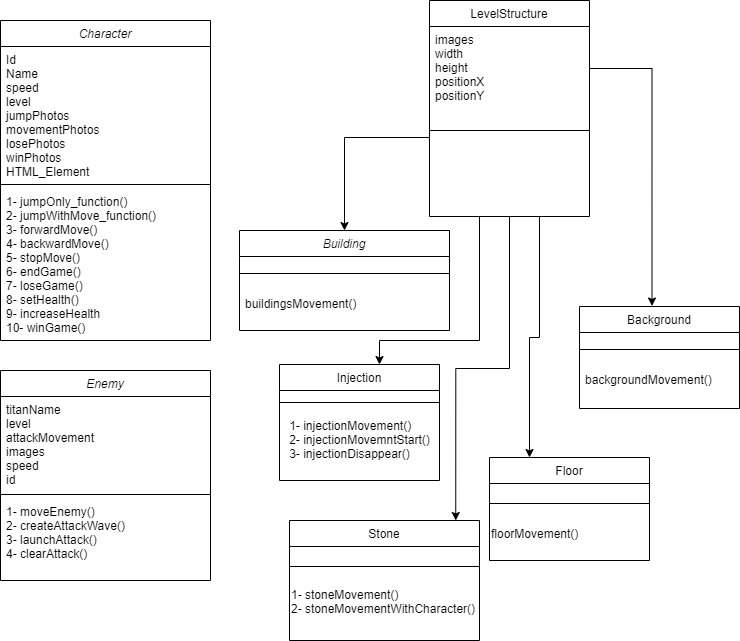

The diagram above was exported from draw.io. Its source (the exported page's mxGraphModel, read from the mxfile embedded in the PNG):
<mxGraphModel dx="1038" dy="491" grid="1" gridSize="10" guides="1" tooltips="1" connect="1" arrows="1" fold="1" page="1" pageScale="1" pageWidth="827" pageHeight="1169" math="0" shadow="0">
  <root>
    <mxCell id="WIyWlLk6GJQsqaUBKTNV-0" />
    <mxCell id="WIyWlLk6GJQsqaUBKTNV-1" parent="WIyWlLk6GJQsqaUBKTNV-0" />
    <mxCell id="zkfFHV4jXpPFQw0GAbJ--0" value="Character" style="swimlane;fontStyle=2;align=center;verticalAlign=top;childLayout=stackLayout;horizontal=1;startSize=26;horizontalStack=0;resizeParent=1;resizeLast=0;collapsible=1;marginBottom=0;rounded=0;shadow=0;strokeWidth=1;" parent="WIyWlLk6GJQsqaUBKTNV-1" vertex="1">
      <mxGeometry x="41" y="40" width="210" height="320" as="geometry">
        <mxRectangle x="41" y="40" width="160" height="26" as="alternateBounds" />
      </mxGeometry>
    </mxCell>
    <mxCell id="zkfFHV4jXpPFQw0GAbJ--2" value="Id&#10;Name&#10;speed&#10;level&#10;jumpPhotos&#10;movementPhotos&#10;losePhotos&#10;winPhotos&#10;HTML_Element" style="text;align=left;verticalAlign=top;spacingLeft=4;spacingRight=4;overflow=hidden;rotatable=0;points=[[0,0.5],[1,0.5]];portConstraint=eastwest;rounded=0;shadow=0;html=0;" parent="zkfFHV4jXpPFQw0GAbJ--0" vertex="1">
      <mxGeometry y="26" width="210" height="134" as="geometry" />
    </mxCell>
    <mxCell id="zkfFHV4jXpPFQw0GAbJ--4" value="" style="line;html=1;strokeWidth=1;align=left;verticalAlign=middle;spacingTop=-1;spacingLeft=3;spacingRight=3;rotatable=0;labelPosition=right;points=[];portConstraint=eastwest;" parent="zkfFHV4jXpPFQw0GAbJ--0" vertex="1">
      <mxGeometry y="160" width="210" height="8" as="geometry" />
    </mxCell>
    <mxCell id="zkfFHV4jXpPFQw0GAbJ--5" value="1- jumpOnly_function()&#10;2- jumpWithMove_function()&#10;3- forwardMove()&#10;4- backwardMove()&#10;5- stopMove()&#10;6- endGame()&#10;7- loseGame()&#10;8- setHealth()&#10;9- increaseHealth&#10;10- winGame()" style="text;align=left;verticalAlign=top;spacingLeft=4;spacingRight=4;overflow=hidden;rotatable=0;points=[[0,0.5],[1,0.5]];portConstraint=eastwest;strokeColor=none;fontStyle=0" parent="zkfFHV4jXpPFQw0GAbJ--0" vertex="1">
      <mxGeometry y="168" width="210" height="152" as="geometry" />
    </mxCell>
    <mxCell id="R4hPpYiZOBy-HnBOLDkk-16" style="edgeStyle=orthogonalEdgeStyle;rounded=0;orthogonalLoop=1;jettySize=auto;html=1;entryX=0.453;entryY=-0.005;entryDx=0;entryDy=0;entryPerimeter=0;fontColor=#000000;" parent="WIyWlLk6GJQsqaUBKTNV-1" source="zkfFHV4jXpPFQw0GAbJ--21" target="R4hPpYiZOBy-HnBOLDkk-6" edge="1">
      <mxGeometry relative="1" as="geometry" />
    </mxCell>
    <mxCell id="ePMI4OIkLTxabHlAkO61-9" value="" style="edgeStyle=orthogonalEdgeStyle;rounded=0;orthogonalLoop=1;jettySize=auto;html=1;entryX=0.25;entryY=0;entryDx=0;entryDy=0;" parent="WIyWlLk6GJQsqaUBKTNV-1" source="zkfFHV4jXpPFQw0GAbJ--17" target="ePMI4OIkLTxabHlAkO61-4" edge="1">
      <mxGeometry relative="1" as="geometry">
        <mxPoint x="570" y="410" as="targetPoint" />
        <Array as="points">
          <mxPoint x="580" y="357" />
          <mxPoint x="570" y="357" />
        </Array>
      </mxGeometry>
    </mxCell>
    <mxCell id="ePMI4OIkLTxabHlAkO61-24" value="" style="edgeStyle=orthogonalEdgeStyle;rounded=0;orthogonalLoop=1;jettySize=auto;html=1;" parent="WIyWlLk6GJQsqaUBKTNV-1" source="zkfFHV4jXpPFQw0GAbJ--17" target="ePMI4OIkLTxabHlAkO61-19" edge="1">
      <mxGeometry relative="1" as="geometry">
        <Array as="points">
          <mxPoint x="520" y="360" />
          <mxPoint x="420" y="360" />
        </Array>
      </mxGeometry>
    </mxCell>
    <mxCell id="ePMI4OIkLTxabHlAkO61-33" value="" style="edgeStyle=orthogonalEdgeStyle;rounded=0;orthogonalLoop=1;jettySize=auto;html=1;entryX=0.875;entryY=0;entryDx=0;entryDy=0;entryPerimeter=0;" parent="WIyWlLk6GJQsqaUBKTNV-1" source="zkfFHV4jXpPFQw0GAbJ--17" target="ePMI4OIkLTxabHlAkO61-28" edge="1">
      <mxGeometry relative="1" as="geometry">
        <mxPoint x="500" y="480" as="targetPoint" />
      </mxGeometry>
    </mxCell>
    <mxCell id="zkfFHV4jXpPFQw0GAbJ--17" value=" LevelStructure " style="swimlane;fontStyle=0;align=center;verticalAlign=top;childLayout=stackLayout;horizontal=1;startSize=26;horizontalStack=0;resizeParent=1;resizeLast=0;collapsible=1;marginBottom=0;rounded=0;shadow=0;strokeWidth=1;" parent="WIyWlLk6GJQsqaUBKTNV-1" vertex="1">
      <mxGeometry x="470" y="20" width="160" height="216" as="geometry">
        <mxRectangle x="550" y="140" width="160" height="26" as="alternateBounds" />
      </mxGeometry>
    </mxCell>
    <mxCell id="zkfFHV4jXpPFQw0GAbJ--21" value="images&#10;width&#10;height&#10;positionX&#10;positionY" style="text;align=left;verticalAlign=top;spacingLeft=4;spacingRight=4;overflow=hidden;rotatable=0;points=[[0,0.5],[1,0.5]];portConstraint=eastwest;rounded=0;shadow=0;html=0;" parent="zkfFHV4jXpPFQw0GAbJ--17" vertex="1">
      <mxGeometry y="26" width="160" height="84" as="geometry" />
    </mxCell>
    <mxCell id="zkfFHV4jXpPFQw0GAbJ--23" value="" style="line;html=1;strokeWidth=1;align=left;verticalAlign=middle;spacingTop=-1;spacingLeft=3;spacingRight=3;rotatable=0;labelPosition=right;points=[];portConstraint=eastwest;" parent="zkfFHV4jXpPFQw0GAbJ--17" vertex="1">
      <mxGeometry y="110" width="160" height="40" as="geometry" />
    </mxCell>
    <mxCell id="R4hPpYiZOBy-HnBOLDkk-0" value="Building" style="swimlane;fontStyle=2;align=center;verticalAlign=top;childLayout=stackLayout;horizontal=1;startSize=26;horizontalStack=0;resizeParent=1;resizeLast=0;collapsible=1;marginBottom=0;rounded=0;shadow=0;strokeWidth=1;" parent="WIyWlLk6GJQsqaUBKTNV-1" vertex="1">
      <mxGeometry x="280" y="250" width="210" height="100" as="geometry">
        <mxRectangle x="230" y="140" width="160" height="26" as="alternateBounds" />
      </mxGeometry>
    </mxCell>
    <mxCell id="R4hPpYiZOBy-HnBOLDkk-4" value="" style="line;html=1;strokeWidth=1;align=left;verticalAlign=middle;spacingTop=-1;spacingLeft=3;spacingRight=3;rotatable=0;labelPosition=right;points=[];portConstraint=eastwest;" parent="R4hPpYiZOBy-HnBOLDkk-0" vertex="1">
      <mxGeometry y="26" width="210" height="34" as="geometry" />
    </mxCell>
    <mxCell id="R4hPpYiZOBy-HnBOLDkk-5" value="buildingsMovement()" style="text;align=left;verticalAlign=top;spacingLeft=4;spacingRight=4;overflow=hidden;rotatable=0;points=[[0,0.5],[1,0.5]];portConstraint=eastwest;" parent="R4hPpYiZOBy-HnBOLDkk-0" vertex="1">
      <mxGeometry y="60" width="210" height="40" as="geometry" />
    </mxCell>
    <mxCell id="R4hPpYiZOBy-HnBOLDkk-6" value="Background" style="swimlane;fontStyle=0;align=center;verticalAlign=top;childLayout=stackLayout;horizontal=1;startSize=26;horizontalStack=0;resizeParent=1;resizeLast=0;collapsible=1;marginBottom=0;rounded=0;shadow=0;strokeWidth=1;" parent="WIyWlLk6GJQsqaUBKTNV-1" vertex="1">
      <mxGeometry x="620" y="326" width="160" height="102" as="geometry">
        <mxRectangle x="550" y="140" width="160" height="26" as="alternateBounds" />
      </mxGeometry>
    </mxCell>
    <mxCell id="R4hPpYiZOBy-HnBOLDkk-12" value="" style="line;html=1;strokeWidth=1;align=left;verticalAlign=middle;spacingTop=-1;spacingLeft=3;spacingRight=3;rotatable=0;labelPosition=right;points=[];portConstraint=eastwest;" parent="R4hPpYiZOBy-HnBOLDkk-6" vertex="1">
      <mxGeometry y="26" width="160" height="34" as="geometry" />
    </mxCell>
    <mxCell id="R4hPpYiZOBy-HnBOLDkk-15" value="backgroundMovement()" style="text;align=left;verticalAlign=top;spacingLeft=4;spacingRight=4;overflow=hidden;rotatable=0;points=[[0,0.5],[1,0.5]];portConstraint=eastwest;rounded=0;shadow=0;html=0;" parent="R4hPpYiZOBy-HnBOLDkk-6" vertex="1">
      <mxGeometry y="60" width="160" height="42" as="geometry" />
    </mxCell>
    <mxCell id="R4hPpYiZOBy-HnBOLDkk-17" style="edgeStyle=orthogonalEdgeStyle;rounded=0;orthogonalLoop=1;jettySize=auto;html=1;exitX=0;exitY=0.5;exitDx=0;exitDy=0;entryX=0.5;entryY=0;entryDx=0;entryDy=0;fontColor=#000000;" parent="WIyWlLk6GJQsqaUBKTNV-1" source="zkfFHV4jXpPFQw0GAbJ--21" target="R4hPpYiZOBy-HnBOLDkk-0" edge="1">
      <mxGeometry relative="1" as="geometry">
        <Array as="points">
          <mxPoint x="470" y="157" />
          <mxPoint x="385" y="157" />
        </Array>
      </mxGeometry>
    </mxCell>
    <mxCell id="ePMI4OIkLTxabHlAkO61-4" value="Floor" style="swimlane;fontStyle=0;align=center;verticalAlign=top;childLayout=stackLayout;horizontal=1;startSize=26;horizontalStack=0;resizeParent=1;resizeLast=0;collapsible=1;marginBottom=0;rounded=0;shadow=0;strokeWidth=1;" parent="WIyWlLk6GJQsqaUBKTNV-1" vertex="1">
      <mxGeometry x="530" y="477" width="160" height="103" as="geometry">
        <mxRectangle x="550" y="140" width="160" height="26" as="alternateBounds" />
      </mxGeometry>
    </mxCell>
    <mxCell id="ePMI4OIkLTxabHlAkO61-8" value="" style="line;html=1;strokeWidth=1;align=left;verticalAlign=middle;spacingTop=-1;spacingLeft=3;spacingRight=3;rotatable=0;labelPosition=right;points=[];portConstraint=eastwest;" parent="ePMI4OIkLTxabHlAkO61-4" vertex="1">
      <mxGeometry y="26" width="160" height="40" as="geometry" />
    </mxCell>
    <mxCell id="ePMI4OIkLTxabHlAkO61-10" value="floorMovement()" style="text;html=1;align=left;verticalAlign=middle;resizable=0;points=[];autosize=1;" parent="ePMI4OIkLTxabHlAkO61-4" vertex="1">
      <mxGeometry y="66" width="160" height="20" as="geometry" />
    </mxCell>
    <mxCell id="ePMI4OIkLTxabHlAkO61-14" value="Enemy" style="swimlane;fontStyle=2;align=center;verticalAlign=top;childLayout=stackLayout;horizontal=1;startSize=26;horizontalStack=0;resizeParent=1;resizeLast=0;collapsible=1;marginBottom=0;rounded=0;shadow=0;strokeWidth=1;" parent="WIyWlLk6GJQsqaUBKTNV-1" vertex="1">
      <mxGeometry x="41" y="390" width="210" height="210" as="geometry">
        <mxRectangle x="41" y="146" width="160" height="26" as="alternateBounds" />
      </mxGeometry>
    </mxCell>
    <mxCell id="ePMI4OIkLTxabHlAkO61-15" value="titanName&#10;level&#10;attackMovement&#10;images&#10;speed&#10;id" style="text;align=left;verticalAlign=top;spacingLeft=4;spacingRight=4;overflow=hidden;rotatable=0;points=[[0,0.5],[1,0.5]];portConstraint=eastwest;rounded=0;shadow=0;html=0;" parent="ePMI4OIkLTxabHlAkO61-14" vertex="1">
      <mxGeometry y="26" width="210" height="94" as="geometry" />
    </mxCell>
    <mxCell id="ePMI4OIkLTxabHlAkO61-16" value="" style="line;html=1;strokeWidth=1;align=left;verticalAlign=middle;spacingTop=-1;spacingLeft=3;spacingRight=3;rotatable=0;labelPosition=right;points=[];portConstraint=eastwest;" parent="ePMI4OIkLTxabHlAkO61-14" vertex="1">
      <mxGeometry y="120" width="210" height="8" as="geometry" />
    </mxCell>
    <mxCell id="ePMI4OIkLTxabHlAkO61-17" value="1- moveEnemy()&#10;2- createAttackWave()&#10;3- launchAttack()&#10;4- clearAttack()" style="text;align=left;verticalAlign=top;spacingLeft=4;spacingRight=4;overflow=hidden;rotatable=0;points=[[0,0.5],[1,0.5]];portConstraint=eastwest;strokeColor=none;fontStyle=0" parent="ePMI4OIkLTxabHlAkO61-14" vertex="1">
      <mxGeometry y="128" width="210" height="82" as="geometry" />
    </mxCell>
    <mxCell id="ePMI4OIkLTxabHlAkO61-19" value="Injection" style="swimlane;fontStyle=0;align=center;verticalAlign=top;childLayout=stackLayout;horizontal=1;startSize=26;horizontalStack=0;resizeParent=1;resizeLast=0;collapsible=1;marginBottom=0;rounded=0;shadow=0;strokeWidth=1;" parent="WIyWlLk6GJQsqaUBKTNV-1" vertex="1">
      <mxGeometry x="320" y="384" width="160" height="116" as="geometry">
        <mxRectangle x="550" y="140" width="160" height="26" as="alternateBounds" />
      </mxGeometry>
    </mxCell>
    <mxCell id="ePMI4OIkLTxabHlAkO61-23" value="" style="line;html=1;strokeWidth=1;align=left;verticalAlign=middle;spacingTop=-1;spacingLeft=3;spacingRight=3;rotatable=0;labelPosition=right;points=[];portConstraint=eastwest;" parent="ePMI4OIkLTxabHlAkO61-19" vertex="1">
      <mxGeometry y="26" width="160" height="24" as="geometry" />
    </mxCell>
    <mxCell id="ePMI4OIkLTxabHlAkO61-26" value="&lt;div style=&quot;text-align: left&quot;&gt;&lt;span&gt;1- injectionMovement()&lt;/span&gt;&lt;/div&gt;&lt;div style=&quot;text-align: left&quot;&gt;&lt;span&gt;2- injectionMovemntStart()&lt;/span&gt;&lt;/div&gt;&lt;div style=&quot;text-align: left&quot;&gt;&lt;span&gt;3- injectionDisappear()&lt;/span&gt;&lt;/div&gt;" style="text;html=1;align=center;verticalAlign=middle;resizable=0;points=[];autosize=1;" parent="ePMI4OIkLTxabHlAkO61-19" vertex="1">
      <mxGeometry y="50" width="160" height="50" as="geometry" />
    </mxCell>
    <mxCell id="ePMI4OIkLTxabHlAkO61-28" value="Stone" style="swimlane;fontStyle=0;align=center;verticalAlign=top;childLayout=stackLayout;horizontal=1;startSize=26;horizontalStack=0;resizeParent=1;resizeLast=0;collapsible=1;marginBottom=0;rounded=0;shadow=0;strokeWidth=1;" parent="WIyWlLk6GJQsqaUBKTNV-1" vertex="1">
      <mxGeometry x="330" y="540" width="190" height="120" as="geometry">
        <mxRectangle x="550" y="140" width="160" height="26" as="alternateBounds" />
      </mxGeometry>
    </mxCell>
    <mxCell id="ePMI4OIkLTxabHlAkO61-32" value="" style="line;html=1;strokeWidth=1;align=left;verticalAlign=middle;spacingTop=-1;spacingLeft=3;spacingRight=3;rotatable=0;labelPosition=right;points=[];portConstraint=eastwest;" parent="ePMI4OIkLTxabHlAkO61-28" vertex="1">
      <mxGeometry y="26" width="190" height="40" as="geometry" />
    </mxCell>
    <mxCell id="ePMI4OIkLTxabHlAkO61-34" value="1- stoneMovement()&lt;br&gt;2- stoneMovementWithCharacter()" style="text;html=1;align=left;verticalAlign=middle;resizable=0;points=[];autosize=1;" parent="ePMI4OIkLTxabHlAkO61-28" vertex="1">
      <mxGeometry y="66" width="190" height="30" as="geometry" />
    </mxCell>
  </root>
</mxGraphModel>